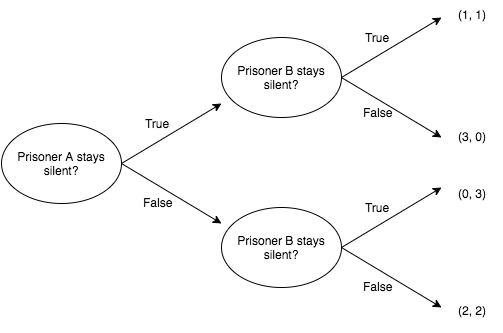

The diagram above was exported from draw.io. Its source (the exported page's mxGraphModel, read from the mxfile embedded in the PNG):
<mxGraphModel dx="880" dy="425" grid="1" gridSize="10" guides="1" tooltips="1" connect="1" arrows="1" fold="1" page="1" pageScale="1" pageWidth="850" pageHeight="1100" background="#ffffff" math="0" shadow="0">
  <root>
    <mxCell id="0" />
    <mxCell id="1" parent="0" />
    <mxCell id="2" value="Prisoner A stays silent?" style="ellipse;whiteSpace=wrap;html=1;" parent="1" vertex="1">
      <mxGeometry x="60" y="180" width="120" height="80" as="geometry" />
    </mxCell>
    <mxCell id="4" value="" style="endArrow=classic;html=1;" parent="1" edge="1">
      <mxGeometry width="50" height="50" relative="1" as="geometry">
        <mxPoint x="180" y="220" as="sourcePoint" />
        <mxPoint x="280" y="160" as="targetPoint" />
      </mxGeometry>
    </mxCell>
    <mxCell id="5" value="" style="endArrow=classic;html=1;" parent="1" edge="1">
      <mxGeometry x="190" y="170" width="50" height="50" as="geometry">
        <mxPoint x="180" y="220" as="sourcePoint" />
        <mxPoint x="280" y="280" as="targetPoint" />
      </mxGeometry>
    </mxCell>
    <mxCell id="6" value="True" style="text;html=1;strokeColor=none;fillColor=none;align=center;verticalAlign=middle;whiteSpace=wrap;" parent="1" vertex="1">
      <mxGeometry x="195" y="170" width="40" height="20" as="geometry" />
    </mxCell>
    <mxCell id="7" value="False" style="text;html=1;resizable=0;points=[];autosize=1;align=left;verticalAlign=top;spacingTop=-4;" parent="1" vertex="1">
      <mxGeometry x="200" y="250" width="40" height="20" as="geometry" />
    </mxCell>
    <mxCell id="9" value="Prisoner B stays silent?" style="ellipse;whiteSpace=wrap;html=1;" parent="1" vertex="1">
      <mxGeometry x="280" y="94" width="120" height="80" as="geometry" />
    </mxCell>
    <mxCell id="10" value="" style="endArrow=classic;html=1;" parent="1" edge="1">
      <mxGeometry x="400" y="74" width="50" height="50" as="geometry">
        <mxPoint x="400" y="134" as="sourcePoint" />
        <mxPoint x="500" y="74" as="targetPoint" />
      </mxGeometry>
    </mxCell>
    <mxCell id="11" value="" style="endArrow=classic;html=1;" parent="1" edge="1">
      <mxGeometry x="410" y="84" width="50" height="50" as="geometry">
        <mxPoint x="400" y="134" as="sourcePoint" />
        <mxPoint x="500" y="194" as="targetPoint" />
      </mxGeometry>
    </mxCell>
    <mxCell id="12" value="True" style="text;html=1;strokeColor=none;fillColor=none;align=center;verticalAlign=middle;whiteSpace=wrap;" parent="1" vertex="1">
      <mxGeometry x="415" y="84" width="40" height="20" as="geometry" />
    </mxCell>
    <mxCell id="13" value="False" style="text;html=1;resizable=0;points=[];autosize=1;align=left;verticalAlign=top;spacingTop=-4;" parent="1" vertex="1">
      <mxGeometry x="420" y="160" width="40" height="20" as="geometry" />
    </mxCell>
    <mxCell id="14" value="Prisoner B stays silent?" style="ellipse;whiteSpace=wrap;html=1;" parent="1" vertex="1">
      <mxGeometry x="280" y="264" width="120" height="80" as="geometry" />
    </mxCell>
    <mxCell id="15" value="" style="endArrow=classic;html=1;" parent="1" edge="1">
      <mxGeometry x="400" y="244" width="50" height="50" as="geometry">
        <mxPoint x="400" y="304" as="sourcePoint" />
        <mxPoint x="500" y="244" as="targetPoint" />
      </mxGeometry>
    </mxCell>
    <mxCell id="16" value="" style="endArrow=classic;html=1;" parent="1" edge="1">
      <mxGeometry x="410" y="254" width="50" height="50" as="geometry">
        <mxPoint x="400" y="304" as="sourcePoint" />
        <mxPoint x="500" y="364" as="targetPoint" />
      </mxGeometry>
    </mxCell>
    <mxCell id="17" value="True" style="text;html=1;strokeColor=none;fillColor=none;align=center;verticalAlign=middle;whiteSpace=wrap;" parent="1" vertex="1">
      <mxGeometry x="415" y="254" width="40" height="20" as="geometry" />
    </mxCell>
    <mxCell id="18" value="False" style="text;html=1;resizable=0;points=[];autosize=1;align=left;verticalAlign=top;spacingTop=-4;" parent="1" vertex="1">
      <mxGeometry x="420" y="334" width="40" height="20" as="geometry" />
    </mxCell>
    <mxCell id="28" value="(1, 1)" style="text;html=1;strokeColor=none;fillColor=none;align=center;verticalAlign=middle;whiteSpace=wrap;" parent="1" vertex="1">
      <mxGeometry x="500" y="58" width="60" height="26" as="geometry" />
    </mxCell>
    <mxCell id="29" value="(3, 0)" style="text;html=1;strokeColor=none;fillColor=none;align=center;verticalAlign=middle;whiteSpace=wrap;" parent="1" vertex="1">
      <mxGeometry x="500" y="180" width="60" height="26" as="geometry" />
    </mxCell>
    <mxCell id="30" value="(0, 3)" style="text;html=1;strokeColor=none;fillColor=none;align=center;verticalAlign=middle;whiteSpace=wrap;" parent="1" vertex="1">
      <mxGeometry x="500" y="237" width="60" height="26" as="geometry" />
    </mxCell>
    <mxCell id="31" value="(2, 2&lt;span style=&quot;line-height: 1.2&quot;&gt;)&lt;/span&gt;" style="text;html=1;strokeColor=none;fillColor=none;align=center;verticalAlign=middle;whiteSpace=wrap;" parent="1" vertex="1">
      <mxGeometry x="500" y="354" width="60" height="26" as="geometry" />
    </mxCell>
    <mxCell id="32" style="edgeStyle=orthogonalEdgeStyle;rounded=0;html=1;exitX=0.5;exitY=1;jettySize=auto;orthogonalLoop=1;" parent="1" source="31" target="31" edge="1">
      <mxGeometry relative="1" as="geometry" />
    </mxCell>
  </root>
</mxGraphModel>